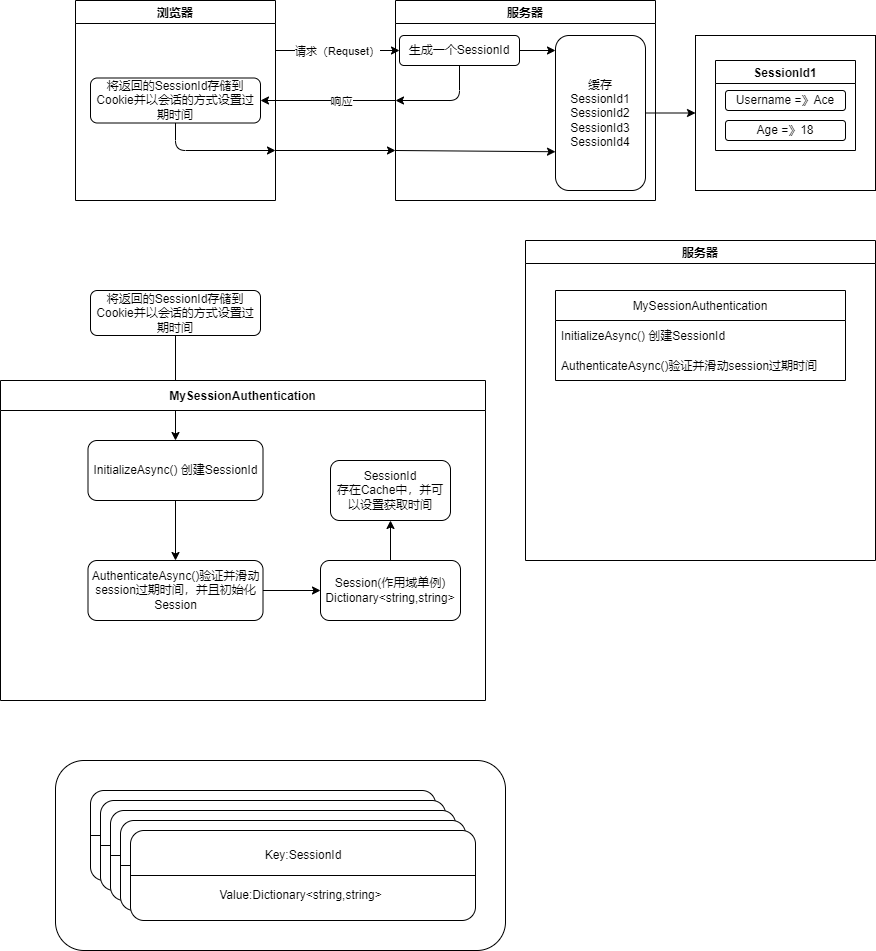

The diagram above was exported from draw.io. Its source (the exported page's mxGraphModel, read from the mxfile embedded in the PNG):
<mxGraphModel dx="515" dy="471" grid="1" gridSize="10" guides="1" tooltips="1" connect="1" arrows="1" fold="1" page="1" pageScale="1" pageWidth="827" pageHeight="1169" math="0" shadow="0">
  <root>
    <mxCell id="0" />
    <mxCell id="1" parent="0" />
    <mxCell id="2" style="edgeStyle=none;html=1;exitX=1;exitY=0.25;exitDx=0;exitDy=0;entryX=0;entryY=0.5;entryDx=0;entryDy=0;" edge="1" parent="1" source="4" target="12">
      <mxGeometry relative="1" as="geometry">
        <mxPoint x="400" y="210" as="targetPoint" />
      </mxGeometry>
    </mxCell>
    <mxCell id="3" value="请求（Requset）" style="edgeLabel;html=1;align=center;verticalAlign=middle;resizable=0;points=[];" vertex="1" connectable="0" parent="2">
      <mxGeometry x="-0.2833" y="-2" relative="1" as="geometry">
        <mxPoint x="17" y="-2" as="offset" />
      </mxGeometry>
    </mxCell>
    <mxCell id="4" value="浏览器" style="swimlane;" vertex="1" parent="1">
      <mxGeometry x="80" y="160" width="200" height="200" as="geometry" />
    </mxCell>
    <mxCell id="5" style="edgeStyle=none;html=1;entryX=1;entryY=0.75;entryDx=0;entryDy=0;" edge="1" parent="4" source="6" target="4">
      <mxGeometry relative="1" as="geometry">
        <Array as="points">
          <mxPoint x="100" y="150" />
        </Array>
      </mxGeometry>
    </mxCell>
    <mxCell id="6" value="将返回的SessionId存储到Cookie并以会话的方式设置过期时间" style="rounded=1;whiteSpace=wrap;html=1;" vertex="1" parent="4">
      <mxGeometry x="15" y="77.5" width="170" height="45" as="geometry" />
    </mxCell>
    <mxCell id="7" style="edgeStyle=none;html=1;entryX=1;entryY=0.5;entryDx=0;entryDy=0;" edge="1" parent="1" source="9" target="6">
      <mxGeometry relative="1" as="geometry" />
    </mxCell>
    <mxCell id="8" value="响应" style="edgeLabel;html=1;align=center;verticalAlign=middle;resizable=0;points=[];" vertex="1" connectable="0" parent="7">
      <mxGeometry x="-0.2855" y="-1" relative="1" as="geometry">
        <mxPoint x="-7" y="1" as="offset" />
      </mxGeometry>
    </mxCell>
    <mxCell id="9" value="服务器" style="swimlane;" vertex="1" parent="1">
      <mxGeometry x="400" y="160" width="260" height="200" as="geometry" />
    </mxCell>
    <mxCell id="10" style="edgeStyle=none;html=1;" edge="1" parent="9" source="12">
      <mxGeometry relative="1" as="geometry">
        <mxPoint x="160" y="50" as="targetPoint" />
      </mxGeometry>
    </mxCell>
    <mxCell id="11" style="edgeStyle=none;html=1;entryX=0;entryY=0.5;entryDx=0;entryDy=0;" edge="1" parent="9" source="12" target="9">
      <mxGeometry relative="1" as="geometry">
        <Array as="points">
          <mxPoint x="64" y="100" />
        </Array>
      </mxGeometry>
    </mxCell>
    <mxCell id="12" value="生成一个SessionId" style="rounded=1;whiteSpace=wrap;html=1;" vertex="1" parent="9">
      <mxGeometry x="4" y="35" width="120" height="30" as="geometry" />
    </mxCell>
    <mxCell id="13" value="缓存&lt;br&gt;SessionId1&lt;br&gt;SessionId2&lt;br&gt;SessionId3&lt;br&gt;SessionId4" style="rounded=1;whiteSpace=wrap;html=1;" vertex="1" parent="9">
      <mxGeometry x="160" y="35" width="90" height="155" as="geometry" />
    </mxCell>
    <mxCell id="14" value="" style="endArrow=classic;html=1;entryX=0;entryY=0.75;entryDx=0;entryDy=0;" edge="1" parent="9" target="13">
      <mxGeometry width="50" height="50" relative="1" as="geometry">
        <mxPoint y="150" as="sourcePoint" />
        <mxPoint x="80" y="130" as="targetPoint" />
      </mxGeometry>
    </mxCell>
    <mxCell id="15" value="" style="endArrow=classic;html=1;exitX=1;exitY=0.75;exitDx=0;exitDy=0;entryX=0;entryY=0.75;entryDx=0;entryDy=0;" edge="1" parent="1" source="4" target="9">
      <mxGeometry width="50" height="50" relative="1" as="geometry">
        <mxPoint x="320" y="350" as="sourcePoint" />
        <mxPoint x="370" y="300" as="targetPoint" />
      </mxGeometry>
    </mxCell>
    <mxCell id="16" value="" style="rounded=1;whiteSpace=wrap;html=1;arcSize=0;" vertex="1" parent="1">
      <mxGeometry x="700" y="195" width="180" height="155" as="geometry" />
    </mxCell>
    <mxCell id="17" value="SessionId1" style="swimlane;" vertex="1" parent="1">
      <mxGeometry x="720" y="220" width="140" height="90" as="geometry" />
    </mxCell>
    <mxCell id="18" value="Username =》Ace" style="rounded=1;whiteSpace=wrap;html=1;" vertex="1" parent="17">
      <mxGeometry x="10" y="30" width="120" height="20" as="geometry" />
    </mxCell>
    <mxCell id="19" value="Age =》18" style="rounded=1;whiteSpace=wrap;html=1;" vertex="1" parent="1">
      <mxGeometry x="730" y="280" width="120" height="20" as="geometry" />
    </mxCell>
    <mxCell id="20" style="edgeStyle=none;html=1;entryX=0;entryY=0.5;entryDx=0;entryDy=0;" edge="1" parent="1" source="13" target="16">
      <mxGeometry relative="1" as="geometry" />
    </mxCell>
    <mxCell id="24" value="服务器" style="swimlane;" vertex="1" parent="1">
      <mxGeometry x="530" y="400" width="350" height="320" as="geometry" />
    </mxCell>
    <mxCell id="32" value="MySessionAuthentication" style="swimlane;fontStyle=0;childLayout=stackLayout;horizontal=1;startSize=30;horizontalStack=0;resizeParent=1;resizeParentMax=0;resizeLast=0;collapsible=1;marginBottom=0;" vertex="1" parent="24">
      <mxGeometry x="30" y="50" width="290" height="90" as="geometry" />
    </mxCell>
    <mxCell id="33" value="InitializeAsync() 创建SessionId" style="text;strokeColor=none;fillColor=none;align=left;verticalAlign=middle;spacingLeft=4;spacingRight=4;overflow=hidden;points=[[0,0.5],[1,0.5]];portConstraint=eastwest;rotatable=0;" vertex="1" parent="32">
      <mxGeometry y="30" width="290" height="30" as="geometry" />
    </mxCell>
    <mxCell id="34" value="AuthenticateAsync()验证并滑动session过期时间" style="text;strokeColor=none;fillColor=none;align=left;verticalAlign=middle;spacingLeft=4;spacingRight=4;overflow=hidden;points=[[0,0.5],[1,0.5]];portConstraint=eastwest;rotatable=0;" vertex="1" parent="32">
      <mxGeometry y="60" width="290" height="30" as="geometry" />
    </mxCell>
    <mxCell id="42" style="edgeStyle=none;html=1;entryX=0.5;entryY=0;entryDx=0;entryDy=0;" edge="1" parent="1" source="23" target="41">
      <mxGeometry relative="1" as="geometry" />
    </mxCell>
    <mxCell id="23" value="将返回的SessionId存储到Cookie并以会话的方式设置过期时间" style="rounded=1;whiteSpace=wrap;html=1;" vertex="1" parent="1">
      <mxGeometry x="95" y="450" width="170" height="45" as="geometry" />
    </mxCell>
    <mxCell id="37" value="MySessionAuthentication" style="swimlane;startSize=30;" vertex="1" parent="1">
      <mxGeometry x="5" y="540" width="485" height="320" as="geometry" />
    </mxCell>
    <mxCell id="44" style="edgeStyle=none;html=1;entryX=0.5;entryY=0;entryDx=0;entryDy=0;" edge="1" parent="37" source="41" target="43">
      <mxGeometry relative="1" as="geometry" />
    </mxCell>
    <mxCell id="41" value="&lt;span style=&quot;text-align: left&quot;&gt;InitializeAsync() 创建SessionId&lt;/span&gt;" style="rounded=1;whiteSpace=wrap;html=1;" vertex="1" parent="37">
      <mxGeometry x="87.5" y="60" width="175" height="60" as="geometry" />
    </mxCell>
    <mxCell id="50" style="edgeStyle=none;html=1;entryX=0;entryY=0.5;entryDx=0;entryDy=0;" edge="1" parent="37" source="43" target="49">
      <mxGeometry relative="1" as="geometry" />
    </mxCell>
    <mxCell id="43" value="&lt;span style=&quot;text-align: left&quot;&gt;AuthenticateAsync()验证并滑动session过期时间，并且初始化Session&lt;/span&gt;" style="rounded=1;whiteSpace=wrap;html=1;" vertex="1" parent="37">
      <mxGeometry x="87.5" y="180" width="175" height="60" as="geometry" />
    </mxCell>
    <mxCell id="49" value="&lt;span style=&quot;text-align: left&quot;&gt;Session(作用域单例)&lt;br&gt;Dictionary&amp;lt;string,string&amp;gt;&lt;br&gt;&lt;/span&gt;" style="rounded=1;whiteSpace=wrap;html=1;" vertex="1" parent="37">
      <mxGeometry x="320" y="180" width="140" height="60" as="geometry" />
    </mxCell>
    <mxCell id="51" value="SessionId&lt;br&gt;存在Cache中，并可以设置获取时间" style="whiteSpace=wrap;html=1;rounded=1;" vertex="1" parent="37">
      <mxGeometry x="330" y="80" width="120" height="60" as="geometry" />
    </mxCell>
    <mxCell id="52" value="" style="edgeStyle=none;html=1;" edge="1" parent="37" source="49" target="51">
      <mxGeometry relative="1" as="geometry" />
    </mxCell>
    <mxCell id="53" value="" style="rounded=1;whiteSpace=wrap;html=1;" vertex="1" parent="1">
      <mxGeometry x="60" y="920" width="450" height="190" as="geometry" />
    </mxCell>
    <mxCell id="55" value="" style="rounded=1;whiteSpace=wrap;html=1;" vertex="1" parent="1">
      <mxGeometry x="95" y="950" width="345" height="90" as="geometry" />
    </mxCell>
    <mxCell id="56" value="" style="endArrow=none;html=1;exitX=0;exitY=0.5;exitDx=0;exitDy=0;entryX=1;entryY=0.5;entryDx=0;entryDy=0;" edge="1" parent="1" source="55" target="55">
      <mxGeometry width="50" height="50" relative="1" as="geometry">
        <mxPoint x="240" y="990" as="sourcePoint" />
        <mxPoint x="290" y="940" as="targetPoint" />
      </mxGeometry>
    </mxCell>
    <mxCell id="57" value="Key:SessionId" style="text;html=1;strokeColor=none;fillColor=none;align=center;verticalAlign=middle;whiteSpace=wrap;rounded=0;" vertex="1" parent="1">
      <mxGeometry x="238" y="960" width="60" height="30" as="geometry" />
    </mxCell>
    <mxCell id="58" value="Value:Dictionary&amp;lt;string,string&amp;gt;" style="text;html=1;strokeColor=none;fillColor=none;align=center;verticalAlign=middle;whiteSpace=wrap;rounded=0;" vertex="1" parent="1">
      <mxGeometry x="167.5" y="1000" width="195" height="30" as="geometry" />
    </mxCell>
    <mxCell id="61" value="" style="rounded=1;whiteSpace=wrap;html=1;" vertex="1" parent="1">
      <mxGeometry x="105" y="960" width="345" height="90" as="geometry" />
    </mxCell>
    <mxCell id="62" value="" style="endArrow=none;html=1;exitX=0;exitY=0.5;exitDx=0;exitDy=0;entryX=1;entryY=0.5;entryDx=0;entryDy=0;" edge="1" parent="1" source="61" target="61">
      <mxGeometry width="50" height="50" relative="1" as="geometry">
        <mxPoint x="250" y="1000" as="sourcePoint" />
        <mxPoint x="300" y="950" as="targetPoint" />
      </mxGeometry>
    </mxCell>
    <mxCell id="63" value="Key:SessionId" style="text;html=1;strokeColor=none;fillColor=none;align=center;verticalAlign=middle;whiteSpace=wrap;rounded=0;" vertex="1" parent="1">
      <mxGeometry x="248" y="970" width="60" height="30" as="geometry" />
    </mxCell>
    <mxCell id="64" value="Value:Dictionary&amp;lt;string,string&amp;gt;" style="text;html=1;strokeColor=none;fillColor=none;align=center;verticalAlign=middle;whiteSpace=wrap;rounded=0;" vertex="1" parent="1">
      <mxGeometry x="177.5" y="1010" width="195" height="30" as="geometry" />
    </mxCell>
    <mxCell id="65" value="" style="rounded=1;whiteSpace=wrap;html=1;" vertex="1" parent="1">
      <mxGeometry x="115" y="970" width="345" height="90" as="geometry" />
    </mxCell>
    <mxCell id="66" value="" style="endArrow=none;html=1;exitX=0;exitY=0.5;exitDx=0;exitDy=0;entryX=1;entryY=0.5;entryDx=0;entryDy=0;" edge="1" parent="1" source="65" target="65">
      <mxGeometry width="50" height="50" relative="1" as="geometry">
        <mxPoint x="260" y="1010" as="sourcePoint" />
        <mxPoint x="310" y="960" as="targetPoint" />
      </mxGeometry>
    </mxCell>
    <mxCell id="67" value="Key:SessionId" style="text;html=1;strokeColor=none;fillColor=none;align=center;verticalAlign=middle;whiteSpace=wrap;rounded=0;" vertex="1" parent="1">
      <mxGeometry x="258" y="980" width="60" height="30" as="geometry" />
    </mxCell>
    <mxCell id="68" value="Value:Dictionary&amp;lt;string,string&amp;gt;" style="text;html=1;strokeColor=none;fillColor=none;align=center;verticalAlign=middle;whiteSpace=wrap;rounded=0;" vertex="1" parent="1">
      <mxGeometry x="187.5" y="1020" width="195" height="30" as="geometry" />
    </mxCell>
    <mxCell id="69" value="" style="rounded=1;whiteSpace=wrap;html=1;" vertex="1" parent="1">
      <mxGeometry x="125" y="980" width="345" height="90" as="geometry" />
    </mxCell>
    <mxCell id="70" value="" style="endArrow=none;html=1;exitX=0;exitY=0.5;exitDx=0;exitDy=0;entryX=1;entryY=0.5;entryDx=0;entryDy=0;" edge="1" parent="1" source="69" target="69">
      <mxGeometry width="50" height="50" relative="1" as="geometry">
        <mxPoint x="270" y="1020" as="sourcePoint" />
        <mxPoint x="320" y="970" as="targetPoint" />
      </mxGeometry>
    </mxCell>
    <mxCell id="71" value="Key:SessionId" style="text;html=1;strokeColor=none;fillColor=none;align=center;verticalAlign=middle;whiteSpace=wrap;rounded=0;" vertex="1" parent="1">
      <mxGeometry x="268" y="990" width="60" height="30" as="geometry" />
    </mxCell>
    <mxCell id="72" value="Value:Dictionary&amp;lt;string,string&amp;gt;" style="text;html=1;strokeColor=none;fillColor=none;align=center;verticalAlign=middle;whiteSpace=wrap;rounded=0;" vertex="1" parent="1">
      <mxGeometry x="197.5" y="1030" width="195" height="30" as="geometry" />
    </mxCell>
    <mxCell id="73" value="" style="rounded=1;whiteSpace=wrap;html=1;" vertex="1" parent="1">
      <mxGeometry x="135" y="990" width="345" height="90" as="geometry" />
    </mxCell>
    <mxCell id="74" value="" style="endArrow=none;html=1;exitX=0;exitY=0.5;exitDx=0;exitDy=0;entryX=1;entryY=0.5;entryDx=0;entryDy=0;" edge="1" parent="1" source="73" target="73">
      <mxGeometry width="50" height="50" relative="1" as="geometry">
        <mxPoint x="280" y="1030" as="sourcePoint" />
        <mxPoint x="330" y="980" as="targetPoint" />
      </mxGeometry>
    </mxCell>
    <mxCell id="75" value="Key:SessionId" style="text;html=1;strokeColor=none;fillColor=none;align=center;verticalAlign=middle;whiteSpace=wrap;rounded=0;" vertex="1" parent="1">
      <mxGeometry x="278" y="1000" width="60" height="30" as="geometry" />
    </mxCell>
    <mxCell id="76" value="Value:Dictionary&amp;lt;string,string&amp;gt;" style="text;html=1;strokeColor=none;fillColor=none;align=center;verticalAlign=middle;whiteSpace=wrap;rounded=0;" vertex="1" parent="1">
      <mxGeometry x="207.5" y="1040" width="195" height="30" as="geometry" />
    </mxCell>
  </root>
</mxGraphModel>